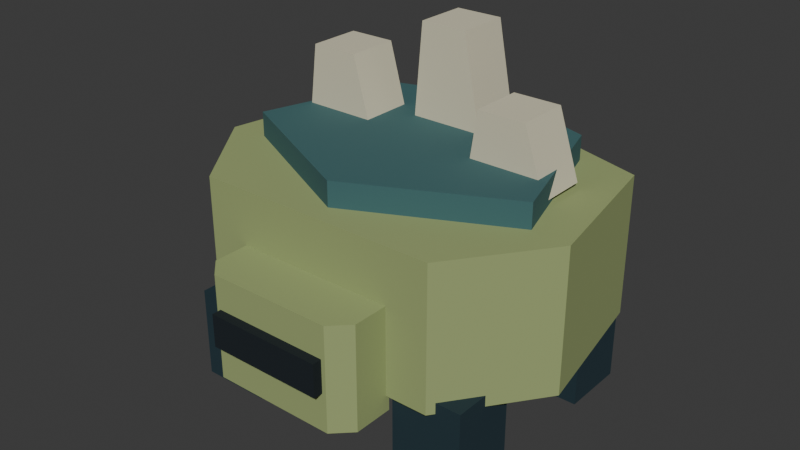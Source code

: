 # Source: thorn.blend  (saved by Blender 5.2.44; exported with 4.5.12 LTS)
import bpy
from mathutils import Matrix  # noqa: F401  (used for matrix-valued properties, if any)

bpy.ops.wm.read_factory_settings(use_empty=True)
scene = bpy.context.scene
scene.name = 'Scene'

# ---- collections
col_collection = bpy.data.collections.new('Collection'); scene.collection.children.link(col_collection)

# ---- materials (node trees are filled in below, after node groups)
mat_painted_reliquary = bpy.data.materials.new('Painted reliquary')

# ---- material node trees
mat_painted_reliquary.use_nodes = True; mat_painted_reliquary.node_tree.nodes.clear()
_N = mat_painted_reliquary.node_tree.nodes; _L = mat_painted_reliquary.node_tree.links
n0 = _N.new('ShaderNodeOutputMaterial'); n0.name = 'Material Output'; n0.location = (0, 0)
n1 = _N.new('ShaderNodeBsdfPrincipled'); n1.name = 'Principled BSDF'; n1.location = (0, 0)
n1.inputs[1].default_value = 0.08
n1.inputs[2].default_value = 0.86
n1.inputs[10].default_value = 0.005
n2 = _N.new('ShaderNodeVertexColor'); n2.name = 'Color Attribute'; n2.location = (0, 0)
n2.layer_name = 'Color'
_L.new(n2.outputs[0], n1.inputs[0])
_L.new(n1.outputs[0], n0.inputs[0])
n0.is_active_output = True

# ---- world
world_world = bpy.data.worlds.new('World'); scene.world = world_world
world_world.use_nodes = True; world_world.node_tree.nodes.clear()
_N = world_world.node_tree.nodes; _L = world_world.node_tree.links
n0 = _N.new('ShaderNodeOutputWorld'); n0.name = 'World Output'; n0.location = (200, 100)
n1 = _N.new('ShaderNodeBackground'); n1.name = 'Background'; n1.location = (-200, 100)
n1.inputs[0].default_value = (0.05088, 0.05088, 0.05088, 1.0)
_L.new(n1.outputs[0], n0.inputs[0])
n0.is_active_output = True
world_world.color = (0.05088, 0.05088, 0.05088)
world_world.sun_shadow_jitter_overblur = 0.0

# ---- meshes
me_body_mesh_006 = bpy.data.meshes.new('body_mesh.006')
me_body_mesh_006.from_pydata([(-0.45, -0.4674, 0.3), (-0.7, -0.1266, 0.3), (-0.6, 0.4187, 0.3), (0.0, 0.6037, 0.3), (0.6, 0.4187, 0.3), (0.7, -0.1266, 0.3), (0.45, -0.4674, 0.3), (-0.45, -0.4674, 0.82), (-0.7, -0.1266, 0.82), (-0.6, 0.4187, 0.82), (0.0, 0.6037, 0.82), (0.6, 0.4187, 0.82), (0.7, -0.1266, 0.82), (0.45, -0.4674, 0.82), (-0.56, -0.1169, 0.82), (0.0, -0.3895, 0.82), (0.56, -0.1169, 0.82), (0.4, 0.409, 0.82), (0.0, 0.5356, 0.82), (-0.4, 0.409, 0.82), (-0.56, -0.1169, 0.91), (0.0, -0.3895, 0.91), (0.56, -0.1169, 0.91), (0.4, 0.409, 0.91), (0.0, 0.5356, 0.91), (-0.4, 0.409, 0.91), (-0.5, 0.05843, 0.84), (-0.465, 0.05843, 1.13), (-0.29, 0.05843, 1.13), (-0.21, 0.05843, 0.84), (-0.5, 0.2532, 0.84), (-0.465, 0.2532, 1.13), (-0.29, 0.2532, 1.13), (-0.21, 0.2532, 0.84), (-0.14, 0.1948, 0.84), (-0.105, 0.1948, 1.25), (0.07, 0.1948, 1.25), (0.15, 0.1948, 0.84), (-0.14, 0.3895, 0.84), (-0.105, 0.3895, 1.25), (0.07, 0.3895, 1.25), (0.15, 0.3895, 0.84), (0.22, 0.01948, 0.84), (0.255, 0.01948, 1.08), (0.43, 0.01948, 1.08), (0.51, 0.01948, 0.84), (0.22, 0.2142, 0.84), (0.255, 0.2142, 1.08), (0.43, 0.2142, 1.08), (0.51, 0.2142, 0.84), (-0.56, -0.4431, 0.0), (-0.3, -0.4431, 0.0), (-0.56, -0.1996, 0.0), (-0.3, -0.1996, 0.0), (-0.56, -0.4431, 0.34), (-0.3, -0.4431, 0.34), (-0.56, -0.1996, 0.34), (-0.3, -0.1996, 0.34), (-0.56, 0.2288, 0.0), (-0.3, 0.2288, 0.0), (-0.56, 0.4723, 0.0), (-0.3, 0.4723, 0.0), (-0.56, 0.2288, 0.34), (-0.3, 0.2288, 0.34), (-0.56, 0.4723, 0.34), (-0.3, 0.4723, 0.34), (0.3, -0.4431, 0.0), (0.56, -0.4431, 0.0), (0.3, -0.1996, 0.0), (0.56, -0.1996, 0.0), (0.3, -0.4431, 0.34), (0.56, -0.4431, 0.34), (0.3, -0.1996, 0.34), (0.56, -0.1996, 0.34), (0.3, 0.2288, 0.0), (0.56, 0.2288, 0.0), (0.3, 0.4723, 0.0), (0.56, 0.4723, 0.0), (0.3, 0.2288, 0.34), (0.56, 0.2288, 0.34), (0.3, 0.4723, 0.34), (0.56, 0.4723, 0.34), (-0.23, -0.6622, 0.24), (0.23, -0.6622, 0.24), (0.295, -0.5989, 0.24), (0.295, -0.4528, 0.24), (0.23, -0.3895, 0.24), (-0.23, -0.3895, 0.24), (-0.295, -0.4528, 0.24), (-0.295, -0.5989, 0.24), (-0.23, -0.6622, 0.62), (0.23, -0.6622, 0.62), (0.295, -0.5989, 0.62), (0.295, -0.4528, 0.62), (0.23, -0.3895, 0.62), (-0.23, -0.3895, 0.62), (-0.295, -0.4528, 0.62), (-0.295, -0.5989, 0.62), (-0.215, -0.6963, 0.38), (0.215, -0.6963, 0.38), (-0.215, -0.6573, 0.38), (0.215, -0.6573, 0.38), (-0.215, -0.6963, 0.5), (0.215, -0.6963, 0.5), (-0.215, -0.6573, 0.5), (0.215, -0.6573, 0.5)], [], [(6, 0, 1, 2, 3, 4, 5), (7, 13, 12, 11, 10, 9, 8), (0, 7, 8, 1), (1, 8, 9, 2), (2, 9, 10, 3), (3, 10, 11, 4), (4, 11, 12, 5), (5, 12, 13, 6), (6, 13, 7, 0), (19, 18, 17, 16, 15, 14), (20, 21, 22, 23, 24, 25), (14, 15, 21, 20), (15, 16, 22, 21), (16, 17, 23, 22), (17, 18, 24, 23), (18, 19, 25, 24), (19, 14, 20, 25), (29, 28, 27, 26), (30, 31, 32, 33), (26, 27, 31, 30), (27, 28, 32, 31), (28, 29, 33, 32), (29, 26, 30, 33), (37, 36, 35, 34), (38, 39, 40, 41), (34, 35, 39, 38), (35, 36, 40, 39), (36, 37, 41, 40), (37, 34, 38, 41), (45, 44, 43, 42), (46, 47, 48, 49), (42, 43, 47, 46), (43, 44, 48, 47), (44, 45, 49, 48), (45, 42, 46, 49), (50, 52, 53, 51), (54, 55, 57, 56), (50, 51, 55, 54), (51, 53, 57, 55), (53, 52, 56, 57), (52, 50, 54, 56), (58, 60, 61, 59), (62, 63, 65, 64), (58, 59, 63, 62), (59, 61, 65, 63), (61, 60, 64, 65), (60, 58, 62, 64), (66, 68, 69, 67), (70, 71, 73, 72), (66, 67, 71, 70), (67, 69, 73, 71), (69, 68, 72, 73), (68, 66, 70, 72), (74, 76, 77, 75), (78, 79, 81, 80), (74, 75, 79, 78), (75, 77, 81, 79), (77, 76, 80, 81), (76, 74, 78, 80), (89, 88, 87, 86, 85, 84, 83, 82), (90, 91, 92, 93, 94, 95, 96, 97), (82, 83, 91, 90), (83, 84, 92, 91), (84, 85, 93, 92), (85, 86, 94, 93), (86, 87, 95, 94), (87, 88, 96, 95), (88, 89, 97, 96), (89, 82, 90, 97), (98, 100, 101, 99), (102, 103, 105, 104), (98, 99, 103, 102), (99, 101, 105, 103), (101, 100, 104, 105), (100, 98, 102, 104)])
_ca = me_body_mesh_006.color_attributes.new('Color', 'FLOAT_COLOR', 'CORNER')
_ca.data.foreach_set('color', [0.3372, 0.4072, 0.1683, 1.0, 0.3372, 0.4072, 0.1683, 1.0, 0.3372, 0.4072, 0.1683, 1.0, 0.3372, 0.4072, 0.1683, 1.0, 0.3372, 0.4072, 0.1683, 1.0, 0.3372, 0.4072, 0.1683, 1.0, 0.3372, 0.4072, 0.1683, 1.0, 0.3372, 0.4072, 0.1683, 1.0, 0.3372, 0.4072, 0.1683, 1.0, 0.3372, 0.4072, 0.1683, 1.0, 0.3372, 0.4072, 0.1683, 1.0, 0.3372, 0.4072, 0.1683, 1.0, 0.3372, 0.4072, 0.1683, 1.0, 0.3372, 0.4072, 0.1683, 1.0, 0.3372, 0.4072, 0.1683, 1.0, 0.3372, 0.4072, 0.1683, 1.0, 0.3372, 0.4072, 0.1683, 1.0, 0.3372, 0.4072, 0.1683, 1.0, 0.3372, 0.4072, 0.1683, 1.0, 0.3372, 0.4072, 0.1683, 1.0, 0.3372, 0.4072, 0.1683, 1.0, 0.3372, 0.4072, 0.1683, 1.0, 0.3372, 0.4072, 0.1683, 1.0, 0.3372, 0.4072, 0.1683, 1.0, 0.3372, 0.4072, 0.1683, 1.0, 0.3372, 0.4072, 0.1683, 1.0, 0.3372, 0.4072, 0.1683, 1.0, 0.3372, 0.4072, 0.1683, 1.0, 0.3372, 0.4072, 0.1683, 1.0, 0.3372, 0.4072, 0.1683, 1.0, 0.3372, 0.4072, 0.1683, 1.0, 0.3372, 0.4072, 0.1683, 1.0, 0.3372, 0.4072, 0.1683, 1.0, 0.3372, 0.4072, 0.1683, 1.0, 0.3372, 0.4072, 0.1683, 1.0, 0.3372, 0.4072, 0.1683, 1.0, 0.3372, 0.4072, 0.1683, 1.0, 0.3372, 0.4072, 0.1683, 1.0, 0.3372, 0.4072, 0.1683, 1.0, 0.3372, 0.4072, 0.1683, 1.0, 0.3372, 0.4072, 0.1683, 1.0, 0.3372, 0.4072, 0.1683, 1.0, 0.04971, 0.1413, 0.147, 1.0, 0.04971, 0.1413, 0.147, 1.0, 0.04971, 0.1413, 0.147, 1.0, 0.04971, 0.1413, 0.147, 1.0, 0.04971, 0.1413, 0.147, 1.0, 0.04971, 0.1413, 0.147, 1.0, 0.04971, 0.1413, 0.147, 1.0, 0.04971, 0.1413, 0.147, 1.0, 0.04971, 0.1413, 0.147, 1.0, 0.04971, 0.1413, 0.147, 1.0, 0.04971, 0.1413, 0.147, 1.0, 0.04971, 0.1413, 0.147, 1.0, 0.04971, 0.1413, 0.147, 1.0, 0.04971, 0.1413, 0.147, 1.0, 0.04971, 0.1413, 0.147, 1.0, 0.04971, 0.1413, 0.147, 1.0, 0.04971, 0.1413, 0.147, 1.0, 0.04971, 0.1413, 0.147, 1.0, 0.04971, 0.1413, 0.147, 1.0, 0.04971, 0.1413, 0.147, 1.0, 0.04971, 0.1413, 0.147, 1.0, 0.04971, 0.1413, 0.147, 1.0, 0.04971, 0.1413, 0.147, 1.0, 0.04971, 0.1413, 0.147, 1.0, 0.04971, 0.1413, 0.147, 1.0, 0.04971, 0.1413, 0.147, 1.0, 0.04971, 0.1413, 0.147, 1.0, 0.04971, 0.1413, 0.147, 1.0, 0.04971, 0.1413, 0.147, 1.0, 0.04971, 0.1413, 0.147, 1.0, 0.04971, 0.1413, 0.147, 1.0, 0.04971, 0.1413, 0.147, 1.0, 0.04971, 0.1413, 0.147, 1.0, 0.04971, 0.1413, 0.147, 1.0, 0.04971, 0.1413, 0.147, 1.0, 0.04971, 0.1413, 0.147, 1.0, 0.6939, 0.6514, 0.4793, 1.0, 0.6939, 0.6514, 0.4793, 1.0, 0.6939, 0.6514, 0.4793, 1.0, 0.6939, 0.6514, 0.4793, 1.0, 0.6939, 0.6514, 0.4793, 1.0, 0.6939, 0.6514, 0.4793, 1.0, 0.6939, 0.6514, 0.4793, 1.0, 0.6939, 0.6514, 0.4793, 1.0, 0.6939, 0.6514, 0.4793, 1.0, 0.6939, 0.6514, 0.4793, 1.0, 0.6939, 0.6514, 0.4793, 1.0, 0.6939, 0.6514, 0.4793, 1.0, 0.6939, 0.6514, 0.4793, 1.0, 0.6939, 0.6514, 0.4793, 1.0, 0.6939, 0.6514, 0.4793, 1.0, 0.6939, 0.6514, 0.4793, 1.0, 0.6939, 0.6514, 0.4793, 1.0, 0.6939, 0.6514, 0.4793, 1.0, 0.6939, 0.6514, 0.4793, 1.0, 0.6939, 0.6514, 0.4793, 1.0, 0.6939, 0.6514, 0.4793, 1.0, 0.6939, 0.6514, 0.4793, 1.0, 0.6939, 0.6514, 0.4793, 1.0, 0.6939, 0.6514, 0.4793, 1.0, 0.6939, 0.6514, 0.4793, 1.0, 0.6939, 0.6514, 0.4793, 1.0, 0.6939, 0.6514, 0.4793, 1.0, 0.6939, 0.6514, 0.4793, 1.0, 0.6939, 0.6514, 0.4793, 1.0, 0.6939, 0.6514, 0.4793, 1.0, 0.6939, 0.6514, 0.4793, 1.0, 0.6939, 0.6514, 0.4793, 1.0, 0.6939, 0.6514, 0.4793, 1.0, 0.6939, 0.6514, 0.4793, 1.0, 0.6939, 0.6514, 0.4793, 1.0, 0.6939, 0.6514, 0.4793, 1.0, 0.6939, 0.6514, 0.4793, 1.0, 0.6939, 0.6514, 0.4793, 1.0, 0.6939, 0.6514, 0.4793, 1.0, 0.6939, 0.6514, 0.4793, 1.0, 0.6939, 0.6514, 0.4793, 1.0, 0.6939, 0.6514, 0.4793, 1.0, 0.6939, 0.6514, 0.4793, 1.0, 0.6939, 0.6514, 0.4793, 1.0, 0.6939, 0.6514, 0.4793, 1.0, 0.6939, 0.6514, 0.4793, 1.0, 0.6939, 0.6514, 0.4793, 1.0, 0.6939, 0.6514, 0.4793, 1.0, 0.6939, 0.6514, 0.4793, 1.0, 0.6939, 0.6514, 0.4793, 1.0, 0.6939, 0.6514, 0.4793, 1.0, 0.6939, 0.6514, 0.4793, 1.0, 0.6939, 0.6514, 0.4793, 1.0, 0.6939, 0.6514, 0.4793, 1.0, 0.6939, 0.6514, 0.4793, 1.0, 0.6939, 0.6514, 0.4793, 1.0, 0.6939, 0.6514, 0.4793, 1.0, 0.6939, 0.6514, 0.4793, 1.0, 0.6939, 0.6514, 0.4793, 1.0, 0.6939, 0.6514, 0.4793, 1.0, 0.6939, 0.6514, 0.4793, 1.0, 0.6939, 0.6514, 0.4793, 1.0, 0.6939, 0.6514, 0.4793, 1.0, 0.6939, 0.6514, 0.4793, 1.0, 0.6939, 0.6514, 0.4793, 1.0, 0.6939, 0.6514, 0.4793, 1.0, 0.6939, 0.6514, 0.4793, 1.0, 0.6939, 0.6514, 0.4793, 1.0, 0.6939, 0.6514, 0.4793, 1.0, 0.6939, 0.6514, 0.4793, 1.0, 0.6939, 0.6514, 0.4793, 1.0, 0.6939, 0.6514, 0.4793, 1.0, 0.01161, 0.03434, 0.04667, 1.0, 0.01161, 0.03434, 0.04667, 1.0, 0.01161, 0.03434, 0.04667, 1.0, 0.01161, 0.03434, 0.04667, 1.0, 0.01161, 0.03434, 0.04667, 1.0, 0.01161, 0.03434, 0.04667, 1.0, 0.01161, 0.03434, 0.04667, 1.0, 0.01161, 0.03434, 0.04667, 1.0, 0.01161, 0.03434, 0.04667, 1.0, 0.01161, 0.03434, 0.04667, 1.0, 0.01161, 0.03434, 0.04667, 1.0, 0.01161, 0.03434, 0.04667, 1.0, 0.01161, 0.03434, 0.04667, 1.0, 0.01161, 0.03434, 0.04667, 1.0, 0.01161, 0.03434, 0.04667, 1.0, 0.01161, 0.03434, 0.04667, 1.0, 0.01161, 0.03434, 0.04667, 1.0, 0.01161, 0.03434, 0.04667, 1.0, 0.01161, 0.03434, 0.04667, 1.0, 0.01161, 0.03434, 0.04667, 1.0, 0.01161, 0.03434, 0.04667, 1.0, 0.01161, 0.03434, 0.04667, 1.0, 0.01161, 0.03434, 0.04667, 1.0, 0.01161, 0.03434, 0.04667, 1.0, 0.01161, 0.03434, 0.04667, 1.0, 0.01161, 0.03434, 0.04667, 1.0, 0.01161, 0.03434, 0.04667, 1.0, 0.01161, 0.03434, 0.04667, 1.0, 0.01161, 0.03434, 0.04667, 1.0, 0.01161, 0.03434, 0.04667, 1.0, 0.01161, 0.03434, 0.04667, 1.0, 0.01161, 0.03434, 0.04667, 1.0, 0.01161, 0.03434, 0.04667, 1.0, 0.01161, 0.03434, 0.04667, 1.0, 0.01161, 0.03434, 0.04667, 1.0, 0.01161, 0.03434, 0.04667, 1.0, 0.01161, 0.03434, 0.04667, 1.0, 0.01161, 0.03434, 0.04667, 1.0, 0.01161, 0.03434, 0.04667, 1.0, 0.01161, 0.03434, 0.04667, 1.0, 0.01161, 0.03434, 0.04667, 1.0, 0.01161, 0.03434, 0.04667, 1.0, 0.01161, 0.03434, 0.04667, 1.0, 0.01161, 0.03434, 0.04667, 1.0, 0.01161, 0.03434, 0.04667, 1.0, 0.01161, 0.03434, 0.04667, 1.0, 0.01161, 0.03434, 0.04667, 1.0, 0.01161, 0.03434, 0.04667, 1.0, 0.01161, 0.03434, 0.04667, 1.0, 0.01161, 0.03434, 0.04667, 1.0, 0.01161, 0.03434, 0.04667, 1.0, 0.01161, 0.03434, 0.04667, 1.0, 0.01161, 0.03434, 0.04667, 1.0, 0.01161, 0.03434, 0.04667, 1.0, 0.01161, 0.03434, 0.04667, 1.0, 0.01161, 0.03434, 0.04667, 1.0, 0.01161, 0.03434, 0.04667, 1.0, 0.01161, 0.03434, 0.04667, 1.0, 0.01161, 0.03434, 0.04667, 1.0, 0.01161, 0.03434, 0.04667, 1.0, 0.01161, 0.03434, 0.04667, 1.0, 0.01161, 0.03434, 0.04667, 1.0, 0.01161, 0.03434, 0.04667, 1.0, 0.01161, 0.03434, 0.04667, 1.0, 0.01161, 0.03434, 0.04667, 1.0, 0.01161, 0.03434, 0.04667, 1.0, 0.01161, 0.03434, 0.04667, 1.0, 0.01161, 0.03434, 0.04667, 1.0, 0.01161, 0.03434, 0.04667, 1.0, 0.01161, 0.03434, 0.04667, 1.0, 0.01161, 0.03434, 0.04667, 1.0, 0.01161, 0.03434, 0.04667, 1.0, 0.01161, 0.03434, 0.04667, 1.0, 0.01161, 0.03434, 0.04667, 1.0, 0.01161, 0.03434, 0.04667, 1.0, 0.01161, 0.03434, 0.04667, 1.0, 0.01161, 0.03434, 0.04667, 1.0, 0.01161, 0.03434, 0.04667, 1.0, 0.01161, 0.03434, 0.04667, 1.0, 0.01161, 0.03434, 0.04667, 1.0, 0.01161, 0.03434, 0.04667, 1.0, 0.01161, 0.03434, 0.04667, 1.0, 0.01161, 0.03434, 0.04667, 1.0, 0.01161, 0.03434, 0.04667, 1.0, 0.01161, 0.03434, 0.04667, 1.0, 0.01161, 0.03434, 0.04667, 1.0, 0.01161, 0.03434, 0.04667, 1.0, 0.01161, 0.03434, 0.04667, 1.0, 0.01161, 0.03434, 0.04667, 1.0, 0.01161, 0.03434, 0.04667, 1.0, 0.01161, 0.03434, 0.04667, 1.0, 0.01161, 0.03434, 0.04667, 1.0, 0.01161, 0.03434, 0.04667, 1.0, 0.01161, 0.03434, 0.04667, 1.0, 0.01161, 0.03434, 0.04667, 1.0, 0.01161, 0.03434, 0.04667, 1.0, 0.3372, 0.4072, 0.1683, 1.0, 0.3372, 0.4072, 0.1683, 1.0, 0.3372, 0.4072, 0.1683, 1.0, 0.3372, 0.4072, 0.1683, 1.0, 0.3372, 0.4072, 0.1683, 1.0, 0.3372, 0.4072, 0.1683, 1.0, 0.3372, 0.4072, 0.1683, 1.0, 0.3372, 0.4072, 0.1683, 1.0, 0.3372, 0.4072, 0.1683, 1.0, 0.3372, 0.4072, 0.1683, 1.0, 0.3372, 0.4072, 0.1683, 1.0, 0.3372, 0.4072, 0.1683, 1.0, 0.3372, 0.4072, 0.1683, 1.0, 0.3372, 0.4072, 0.1683, 1.0, 0.3372, 0.4072, 0.1683, 1.0, 0.3372, 0.4072, 0.1683, 1.0, 0.3372, 0.4072, 0.1683, 1.0, 0.3372, 0.4072, 0.1683, 1.0, 0.3372, 0.4072, 0.1683, 1.0, 0.3372, 0.4072, 0.1683, 1.0, 0.3372, 0.4072, 0.1683, 1.0, 0.3372, 0.4072, 0.1683, 1.0, 0.3372, 0.4072, 0.1683, 1.0, 0.3372, 0.4072, 0.1683, 1.0, 0.3372, 0.4072, 0.1683, 1.0, 0.3372, 0.4072, 0.1683, 1.0, 0.3372, 0.4072, 0.1683, 1.0, 0.3372, 0.4072, 0.1683, 1.0, 0.3372, 0.4072, 0.1683, 1.0, 0.3372, 0.4072, 0.1683, 1.0, 0.3372, 0.4072, 0.1683, 1.0, 0.3372, 0.4072, 0.1683, 1.0, 0.3372, 0.4072, 0.1683, 1.0, 0.3372, 0.4072, 0.1683, 1.0, 0.3372, 0.4072, 0.1683, 1.0, 0.3372, 0.4072, 0.1683, 1.0, 0.3372, 0.4072, 0.1683, 1.0, 0.3372, 0.4072, 0.1683, 1.0, 0.3372, 0.4072, 0.1683, 1.0, 0.3372, 0.4072, 0.1683, 1.0, 0.3372, 0.4072, 0.1683, 1.0, 0.3372, 0.4072, 0.1683, 1.0, 0.3372, 0.4072, 0.1683, 1.0, 0.3372, 0.4072, 0.1683, 1.0, 0.3372, 0.4072, 0.1683, 1.0, 0.3372, 0.4072, 0.1683, 1.0, 0.3372, 0.4072, 0.1683, 1.0, 0.3372, 0.4072, 0.1683, 1.0, 0.005182, 0.01161, 0.01681, 1.0, 0.005182, 0.01161, 0.01681, 1.0, 0.005182, 0.01161, 0.01681, 1.0, 0.005182, 0.01161, 0.01681, 1.0, 0.005182, 0.01161, 0.01681, 1.0, 0.005182, 0.01161, 0.01681, 1.0, 0.005182, 0.01161, 0.01681, 1.0, 0.005182, 0.01161, 0.01681, 1.0, 0.005182, 0.01161, 0.01681, 1.0, 0.005182, 0.01161, 0.01681, 1.0, 0.005182, 0.01161, 0.01681, 1.0, 0.005182, 0.01161, 0.01681, 1.0, 0.005182, 0.01161, 0.01681, 1.0, 0.005182, 0.01161, 0.01681, 1.0, 0.005182, 0.01161, 0.01681, 1.0, 0.005182, 0.01161, 0.01681, 1.0, 0.005182, 0.01161, 0.01681, 1.0, 0.005182, 0.01161, 0.01681, 1.0, 0.005182, 0.01161, 0.01681, 1.0, 0.005182, 0.01161, 0.01681, 1.0, 0.005182, 0.01161, 0.01681, 1.0, 0.005182, 0.01161, 0.01681, 1.0, 0.005182, 0.01161, 0.01681, 1.0, 0.005182, 0.01161, 0.01681, 1.0])
me_body_mesh_006.materials.append(mat_painted_reliquary)
me_body_mesh_006.update()

# ---- objects
ob_thorn = bpy.data.objects.new('thorn', None)
ob_body = bpy.data.objects.new('body', me_body_mesh_006)
ob_socket_attack = bpy.data.objects.new('socket_attack', None)

# ---- transforms, parenting, visibility, modifiers, constraints
ob_thorn.location = (0.0, 0.0, 0.0)
ob_body.parent = ob_thorn
ob_body.location = (0.0, 0.04625, 0.0)
ob_socket_attack.parent = ob_thorn
ob_socket_attack.location = (0.0, -0.6646, 0.46)
ob_socket_attack.empty_display_type = 'ARROWS'
ob_socket_attack.empty_display_size = 0.18

# ---- collection membership
col_collection.objects.link(ob_thorn)
col_collection.objects.link(ob_body)
col_collection.objects.link(ob_socket_attack)

# ---- scene / render settings (as saved in the file)
scene.frame_start = 1; scene.frame_end = 250; scene.frame_set(1)
scene.render.engine = 'BLENDER_EEVEE_NEXT'
scene.render.bake_bias = 0.0
scene.render.bake_samples = 0
scene.render.compositor_device = 'GPU'
scene.eevee.use_volume_custom_range = False
scene.eevee.fast_gi_thickness_near = 0.1
scene.eevee.fast_gi_thickness_far = 0.0
scene.eevee.ray_tracing_options.screen_trace_thickness = 0.1
bpy.context.view_layer.update()

# ---- added for rendering (the .blend has no active camera and no usable light): camera, sun
cam_auto = bpy.data.cameras.new('AutoCamera')
cam_auto.lens = 50.0
cam_auto.sensor_width = 36.0
cam_auto.clip_end = 1000.0
ob_auto_camera = bpy.data.objects.new('AutoCamera', cam_auto)
scene.collection.objects.link(ob_auto_camera)
ob_auto_camera.location = (2.11237, -2.53485, 2.3149)
ob_auto_camera.rotation_euler = (1.09748, -7.21219e-08, 0.694738)
scene.camera = ob_auto_camera
light_auto_sun = bpy.data.lights.new('AutoSun', 'SUN')
light_auto_sun.energy = 3.0
light_auto_sun.angle = 0.0523599
ob_auto_sun = bpy.data.objects.new('AutoSun', light_auto_sun)
scene.collection.objects.link(ob_auto_sun)
ob_auto_sun.rotation_euler = (0.872665, 0.174533, 0.523599)
bpy.context.view_layer.update()
